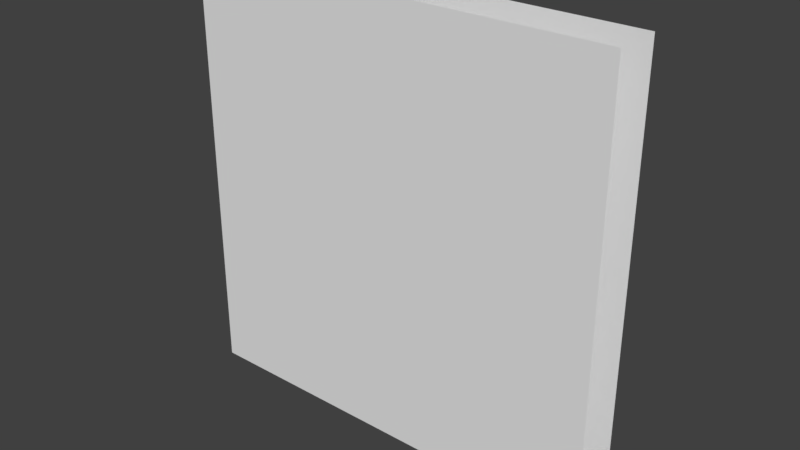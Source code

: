 # Source: scianka_zamknieta.blend  (saved by Blender 2.79.0; exported with 4.5.12 LTS)
import bpy
from mathutils import Matrix  # noqa: F401  (used for matrix-valued properties, if any)

bpy.ops.wm.read_factory_settings(use_empty=True)
scene = bpy.context.scene
scene.name = 'Scene'

# ---- collections
col_collection_1 = bpy.data.collections.new('Collection 1'); scene.collection.children.link(col_collection_1)

# ---- materials (node trees are filled in below, after node groups)
mat_material = bpy.data.materials.new('Material')
mat_material.alpha_threshold = 0.0
mat_material.use_transparent_shadow = False
mat_material.roughness = 0.5
mat_material.line_color = (0.0, 0.0, 0.0, 1.0)

# ---- material node trees

# ---- world
world_world = bpy.data.worlds.new('World'); scene.world = world_world
world_world.color = (0.05088, 0.05088, 0.05088)
world_world.use_sun_shadow = False
world_world.sun_shadow_jitter_overblur = 0.0
world_world.cycles.sampling_method = 'MANUAL'

# ---- meshes
me_cube = bpy.data.meshes.new('Cube')
me_cube.from_pydata([(3.0, 1.0, 0.0), (3.0, 0.0, 0.0), (1.0, 1.788e-07, 0.0), (1.0, 1.0, 0.0), (3.0, 1.0, 9.0), (3.0, -5.96e-07, 9.0), (1.0, 3.576e-07, 9.0), (1.0, 1.0, 9.0), (3.0, 1.0, 7.0), (3.0, -4.769e-07, 7.0), (1.0, 3.219e-07, 7.0), (1.0, 1.0, 7.0), (8.0, 1.0, 7.0), (8.0, 1.0, 9.0), (1.0, 4.768e-07, 0.0), (8.0, -6.557e-06, 9.0), (10.0, 1.0, 7.0), (10.0, 1.0, 9.0), (10.0, 1.0, 9.0), (10.0, -8.464e-06, 9.0), (8.0, 1.0, 0.0), (8.0, -6.437e-06, 0.0), (10.0, 1.0, 0.0), (10.0, -8.345e-06, 0.0), (3.0, 1.0, 0.0), (8.0, 1.0, 0.0), (3.0, 1.0, 7.0), (8.0, 1.0, 7.0), (3.0, 0.0, 7.0), (8.0, -6.437e-06, 7.0), (3.0, 0.0, 0.0), (8.0, -6.437e-06, 0.0), (3.0, 0.0, 0.0), (3.0, 0.0, 7.0), (3.0, 1.0, 0.0), (1.0, 1.0, 0.0), (3.0, 1.0, 7.0), (3.0, 1.0, 9.0), (3.0, 0.0, 0.0), (1.0, 1.788e-07, 0.0), (3.0, -4.769e-07, 7.0), (3.0, -5.96e-07, 9.0), (1.0, 3.219e-07, 7.0), (1.0, 3.576e-07, 9.0), (1.0, 1.0, 7.0), (1.0, 1.0, 9.0), (8.0, -6.557e-06, 9.0), (8.0, 1.0, 0.0), (8.0, 1.0, 7.0), (10.0, 1.0, 0.0), (10.0, 1.0, 7.0), (10.0, -8.345e-06, 0.0), (10.0, -8.643e-06, 0.0), (8.0, 1.0, 9.0), (10.0, 1.0, 0.0), (8.0, -6.437e-06, 0.0), (10.0, 1.0, 9.0), (10.0, -8.464e-06, 9.0), (3.0, 1.0, 0.0), (8.0, 1.0, 0.0), (3.0, 1.0, 7.0), (8.0, 1.0, 7.0), (8.0, -6.437e-06, 7.0), (8.0, -6.437e-06, 0.0), (1.0, 1.788e-07, 0.0), (1.0, 3.576e-07, 9.0), (10.0, 1.0, 0.0), (1.0, 1.0, 0.0)], [(54, 35), (51, 14), (2, 39), (42, 10), (29, 62), (63, 31), (30, 32), (33, 28), (11, 44), (35, 3), (34, 0), (15, 46), (57, 19), (22, 49), (50, 16), (1, 38), (17, 56), (53, 13), (8, 36), (40, 9), (43, 6), (51, 23), (7, 45), (37, 4), (5, 41), (20, 47), (55, 21), (24, 58), (59, 25), (48, 12), (26, 60), (61, 27)], [(57, 65, 64, 52), (18, 66, 67, 45)])
_uv = me_cube.uv_layers.new(name='UVMap')
_uv.uv.foreach_set('vector', [0.0001, 9.998e-05, 0.9999, 0.0001, 0.9999, 0.9999, 9.998e-05, 0.9999, 0.9999, 0.9999, 0.9999, 0.0001, 0.0001001, 0.0001, 9.996e-05, 0.9999])
me_cube.materials.append(mat_material)
me_cube.use_remesh_preserve_volume = False
me_cube.use_remesh_preserve_attributes = False
me_cube.use_mirror_vertex_groups = False
me_cube.update()

# ---- objects
ob_cube = bpy.data.objects.new('Cube', me_cube)

# ---- transforms, parenting, visibility, modifiers, constraints
ob_cube.location = (0.0, 0.0, 0.0)
ob_cube.lock_rotations_4d = False
ob_cube.empty_display_type = 'ARROWS'
ob_cube.lineart.crease_threshold = 0.0

# ---- collection membership
col_collection_1.objects.link(ob_cube)

# ---- scene / render settings (as saved in the file)
scene.frame_start = 1; scene.frame_end = 250; scene.frame_set(1)
scene.render.engine = 'BLENDER_EEVEE_NEXT'
scene.render.resolution_percentage = 50
scene.render.dither_intensity = 0.0
scene.cycles.use_denoising = False
scene.cycles.samples = 128
scene.cycles.sampling_pattern = 'TABULATED_SOBOL'
scene.cycles.use_adaptive_sampling = False
scene.cycles.use_light_tree = False
scene.cycles.blur_glossy = 0.0
scene.cycles.sample_clamp_indirect = 0.0
scene.view_settings.view_transform = 'Standard'
bpy.context.view_layer.update()

# ---- added for rendering (the .blend has no active camera and no usable light): camera, sun
cam_auto = bpy.data.cameras.new('AutoCamera')
cam_auto.lens = 50.0
cam_auto.sensor_width = 36.0
cam_auto.clip_end = 1000.0
ob_auto_camera = bpy.data.objects.new('AutoCamera', cam_auto)
scene.collection.objects.link(ob_auto_camera)
ob_auto_camera.location = (17.3125, -13.675, 13.95)
ob_auto_camera.rotation_euler = (1.09748, -7.21219e-08, 0.694738)
scene.camera = ob_auto_camera
light_auto_sun = bpy.data.lights.new('AutoSun', 'SUN')
light_auto_sun.energy = 3.0
light_auto_sun.angle = 0.0523599
ob_auto_sun = bpy.data.objects.new('AutoSun', light_auto_sun)
scene.collection.objects.link(ob_auto_sun)
ob_auto_sun.rotation_euler = (0.872665, 0.174533, 0.523599)
bpy.context.view_layer.update()
